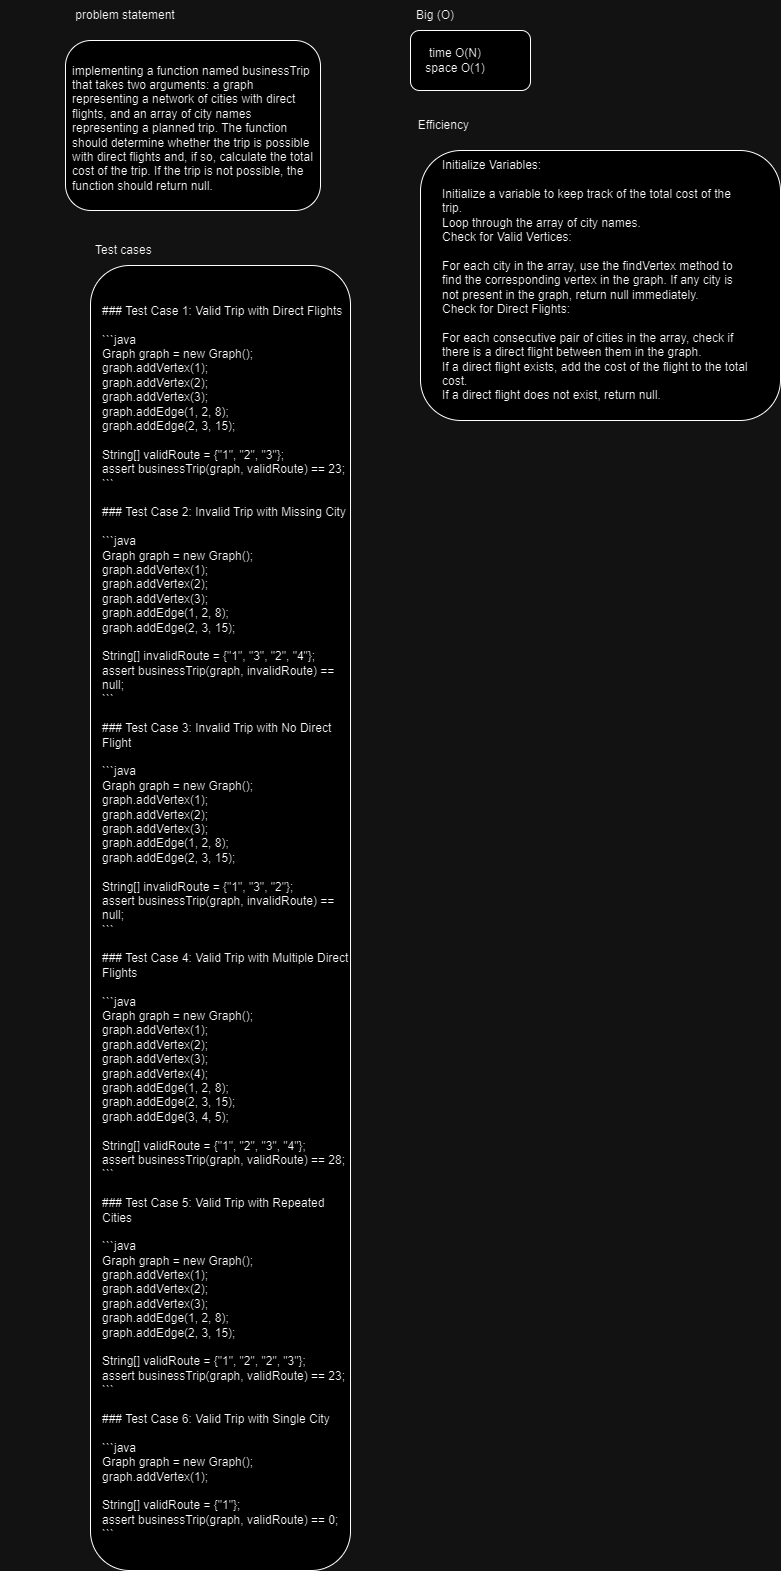

The diagram above was exported from draw.io. Its source (the exported page's mxGraphModel, read from the mxfile embedded in the PNG):
<mxGraphModel dx="763" dy="435" grid="1" gridSize="10" guides="1" tooltips="1" connect="1" arrows="1" fold="1" page="1" pageScale="1" pageWidth="850" pageHeight="1100" math="0" shadow="0">
  <root>
    <mxCell id="0" />
    <mxCell id="1" parent="0" />
    <mxCell id="EfUknZlZlz6JoTJQDrL--1" value="problem statement" style="text;html=1;strokeColor=none;fillColor=none;align=center;verticalAlign=middle;whiteSpace=wrap;rounded=0;" vertex="1" parent="1">
      <mxGeometry x="50" y="60" width="250" height="30" as="geometry" />
    </mxCell>
    <mxCell id="EfUknZlZlz6JoTJQDrL--2" value="" style="rounded=1;whiteSpace=wrap;html=1;" vertex="1" parent="1">
      <mxGeometry x="115" y="100" width="255" height="170" as="geometry" />
    </mxCell>
    <mxCell id="EfUknZlZlz6JoTJQDrL--3" value="&lt;div&gt;implementing a function named businessTrip that takes two arguments: a graph representing a network of cities with direct flights, and an array of city names representing a planned trip. The function should determine whether the trip is possible with direct flights and, if so, calculate the total cost of the trip. If the trip is not possible, the function should return null.&lt;/div&gt;&lt;div&gt;&lt;br&gt;&lt;/div&gt;" style="text;html=1;strokeColor=none;fillColor=none;align=left;verticalAlign=middle;whiteSpace=wrap;rounded=0;" vertex="1" parent="1">
      <mxGeometry x="120" y="180" width="250" height="30" as="geometry" />
    </mxCell>
    <mxCell id="EfUknZlZlz6JoTJQDrL--4" value="Big (O)" style="text;html=1;strokeColor=none;fillColor=none;align=center;verticalAlign=middle;whiteSpace=wrap;rounded=0;" vertex="1" parent="1">
      <mxGeometry x="360" y="60" width="250" height="30" as="geometry" />
    </mxCell>
    <mxCell id="EfUknZlZlz6JoTJQDrL--6" value="" style="rounded=1;whiteSpace=wrap;html=1;" vertex="1" parent="1">
      <mxGeometry x="460" y="90" width="120" height="60" as="geometry" />
    </mxCell>
    <mxCell id="EfUknZlZlz6JoTJQDrL--7" value="time O(N)&lt;br&gt;space O(1)" style="text;html=1;strokeColor=none;fillColor=none;align=center;verticalAlign=middle;whiteSpace=wrap;rounded=0;" vertex="1" parent="1">
      <mxGeometry x="380" y="105" width="250" height="30" as="geometry" />
    </mxCell>
    <mxCell id="EfUknZlZlz6JoTJQDrL--8" value="Efficiency&amp;nbsp;" style="text;html=1;strokeColor=none;fillColor=none;align=center;verticalAlign=middle;whiteSpace=wrap;rounded=0;" vertex="1" parent="1">
      <mxGeometry x="370" y="170" width="250" height="30" as="geometry" />
    </mxCell>
    <mxCell id="EfUknZlZlz6JoTJQDrL--10" value="" style="rounded=1;whiteSpace=wrap;html=1;" vertex="1" parent="1">
      <mxGeometry x="470" y="210" width="360" height="270" as="geometry" />
    </mxCell>
    <mxCell id="EfUknZlZlz6JoTJQDrL--11" value="&lt;div&gt;Initialize Variables:&lt;/div&gt;&lt;div&gt;&lt;br&gt;&lt;/div&gt;&lt;div&gt;Initialize a variable to keep track of the total cost of the trip.&lt;/div&gt;&lt;div&gt;Loop through the array of city names.&lt;/div&gt;&lt;div&gt;Check for Valid Vertices:&lt;/div&gt;&lt;div&gt;&lt;br&gt;&lt;/div&gt;&lt;div&gt;For each city in the array, use the findVertex method to find the corresponding vertex in the graph. If any city is not present in the graph, return null immediately.&lt;/div&gt;&lt;div&gt;Check for Direct Flights:&lt;/div&gt;&lt;div&gt;&lt;br&gt;&lt;/div&gt;&lt;div&gt;For each consecutive pair of cities in the array, check if there is a direct flight between them in the graph.&lt;/div&gt;&lt;div&gt;If a direct flight exists, add the cost of the flight to the total cost.&lt;/div&gt;&lt;div&gt;If a direct flight does not exist, return null.&lt;/div&gt;" style="text;html=1;strokeColor=none;fillColor=none;align=left;verticalAlign=middle;whiteSpace=wrap;rounded=0;" vertex="1" parent="1">
      <mxGeometry x="490" y="325" width="310" height="30" as="geometry" />
    </mxCell>
    <mxCell id="EfUknZlZlz6JoTJQDrL--12" value="Test cases&amp;nbsp;" style="text;html=1;strokeColor=none;fillColor=none;align=center;verticalAlign=middle;whiteSpace=wrap;rounded=0;" vertex="1" parent="1">
      <mxGeometry x="50" y="295" width="250" height="30" as="geometry" />
    </mxCell>
    <mxCell id="EfUknZlZlz6JoTJQDrL--13" value="" style="rounded=1;whiteSpace=wrap;html=1;" vertex="1" parent="1">
      <mxGeometry x="140" y="325" width="260" height="1305" as="geometry" />
    </mxCell>
    <mxCell id="EfUknZlZlz6JoTJQDrL--14" value="&lt;div&gt;&lt;br&gt;&lt;/div&gt;&lt;div&gt;&lt;br&gt;&lt;/div&gt;&lt;div&gt;### Test Case 1: Valid Trip with Direct Flights&lt;/div&gt;&lt;div&gt;&lt;br&gt;&lt;/div&gt;&lt;div&gt;```java&lt;/div&gt;&lt;div&gt;Graph graph = new Graph();&lt;/div&gt;&lt;div&gt;graph.addVertex(1);&lt;/div&gt;&lt;div&gt;graph.addVertex(2);&lt;/div&gt;&lt;div&gt;graph.addVertex(3);&lt;/div&gt;&lt;div&gt;graph.addEdge(1, 2, 8);&lt;/div&gt;&lt;div&gt;graph.addEdge(2, 3, 15);&lt;/div&gt;&lt;div&gt;&lt;br&gt;&lt;/div&gt;&lt;div&gt;String[] validRoute = {&quot;1&quot;, &quot;2&quot;, &quot;3&quot;};&lt;/div&gt;&lt;div&gt;assert businessTrip(graph, validRoute) == 23;&lt;/div&gt;&lt;div&gt;```&lt;/div&gt;&lt;div&gt;&lt;br&gt;&lt;/div&gt;&lt;div&gt;### Test Case 2: Invalid Trip with Missing City&lt;/div&gt;&lt;div&gt;&lt;br&gt;&lt;/div&gt;&lt;div&gt;```java&lt;/div&gt;&lt;div&gt;Graph graph = new Graph();&lt;/div&gt;&lt;div&gt;graph.addVertex(1);&lt;/div&gt;&lt;div&gt;graph.addVertex(2);&lt;/div&gt;&lt;div&gt;graph.addVertex(3);&lt;/div&gt;&lt;div&gt;graph.addEdge(1, 2, 8);&lt;/div&gt;&lt;div&gt;graph.addEdge(2, 3, 15);&lt;/div&gt;&lt;div&gt;&lt;br&gt;&lt;/div&gt;&lt;div&gt;String[] invalidRoute = {&quot;1&quot;, &quot;3&quot;, &quot;2&quot;, &quot;4&quot;};&lt;/div&gt;&lt;div&gt;assert businessTrip(graph, invalidRoute) == null;&lt;/div&gt;&lt;div&gt;```&lt;/div&gt;&lt;div&gt;&lt;br&gt;&lt;/div&gt;&lt;div&gt;### Test Case 3: Invalid Trip with No Direct Flight&lt;/div&gt;&lt;div&gt;&lt;br&gt;&lt;/div&gt;&lt;div&gt;```java&lt;/div&gt;&lt;div&gt;Graph graph = new Graph();&lt;/div&gt;&lt;div&gt;graph.addVertex(1);&lt;/div&gt;&lt;div&gt;graph.addVertex(2);&lt;/div&gt;&lt;div&gt;graph.addVertex(3);&lt;/div&gt;&lt;div&gt;graph.addEdge(1, 2, 8);&lt;/div&gt;&lt;div&gt;graph.addEdge(2, 3, 15);&lt;/div&gt;&lt;div&gt;&lt;br&gt;&lt;/div&gt;&lt;div&gt;String[] invalidRoute = {&quot;1&quot;, &quot;3&quot;, &quot;2&quot;};&lt;/div&gt;&lt;div&gt;assert businessTrip(graph, invalidRoute) == null;&lt;/div&gt;&lt;div&gt;```&lt;/div&gt;&lt;div&gt;&lt;br&gt;&lt;/div&gt;&lt;div&gt;### Test Case 4: Valid Trip with Multiple Direct Flights&lt;/div&gt;&lt;div&gt;&lt;br&gt;&lt;/div&gt;&lt;div&gt;```java&lt;/div&gt;&lt;div&gt;Graph graph = new Graph();&lt;/div&gt;&lt;div&gt;graph.addVertex(1);&lt;/div&gt;&lt;div&gt;graph.addVertex(2);&lt;/div&gt;&lt;div&gt;graph.addVertex(3);&lt;/div&gt;&lt;div&gt;graph.addVertex(4);&lt;/div&gt;&lt;div&gt;graph.addEdge(1, 2, 8);&lt;/div&gt;&lt;div&gt;graph.addEdge(2, 3, 15);&lt;/div&gt;&lt;div&gt;graph.addEdge(3, 4, 5);&lt;/div&gt;&lt;div&gt;&lt;br&gt;&lt;/div&gt;&lt;div&gt;String[] validRoute = {&quot;1&quot;, &quot;2&quot;, &quot;3&quot;, &quot;4&quot;};&lt;/div&gt;&lt;div&gt;assert businessTrip(graph, validRoute) == 28;&lt;/div&gt;&lt;div&gt;```&lt;/div&gt;&lt;div&gt;&lt;br&gt;&lt;/div&gt;&lt;div&gt;### Test Case 5: Valid Trip with Repeated Cities&lt;/div&gt;&lt;div&gt;&lt;br&gt;&lt;/div&gt;&lt;div&gt;```java&lt;/div&gt;&lt;div&gt;Graph graph = new Graph();&lt;/div&gt;&lt;div&gt;graph.addVertex(1);&lt;/div&gt;&lt;div&gt;graph.addVertex(2);&lt;/div&gt;&lt;div&gt;graph.addVertex(3);&lt;/div&gt;&lt;div&gt;graph.addEdge(1, 2, 8);&lt;/div&gt;&lt;div&gt;graph.addEdge(2, 3, 15);&lt;/div&gt;&lt;div&gt;&lt;br&gt;&lt;/div&gt;&lt;div&gt;String[] validRoute = {&quot;1&quot;, &quot;2&quot;, &quot;2&quot;, &quot;3&quot;};&lt;/div&gt;&lt;div&gt;assert businessTrip(graph, validRoute) == 23;&lt;/div&gt;&lt;div&gt;```&lt;/div&gt;&lt;div&gt;&lt;br&gt;&lt;/div&gt;&lt;div&gt;### Test Case 6: Valid Trip with Single City&lt;/div&gt;&lt;div&gt;&lt;br&gt;&lt;/div&gt;&lt;div&gt;```java&lt;/div&gt;&lt;div&gt;Graph graph = new Graph();&lt;/div&gt;&lt;div&gt;graph.addVertex(1);&lt;/div&gt;&lt;div&gt;&lt;br&gt;&lt;/div&gt;&lt;div&gt;String[] validRoute = {&quot;1&quot;};&lt;/div&gt;&lt;div&gt;assert businessTrip(graph, validRoute) == 0;&lt;/div&gt;&lt;div&gt;```&lt;/div&gt;&lt;div&gt;&lt;br&gt;&lt;/div&gt;" style="text;html=1;strokeColor=none;fillColor=none;align=left;verticalAlign=middle;whiteSpace=wrap;rounded=0;" vertex="1" parent="1">
      <mxGeometry x="150" y="960" width="250" height="30" as="geometry" />
    </mxCell>
  </root>
</mxGraphModel>